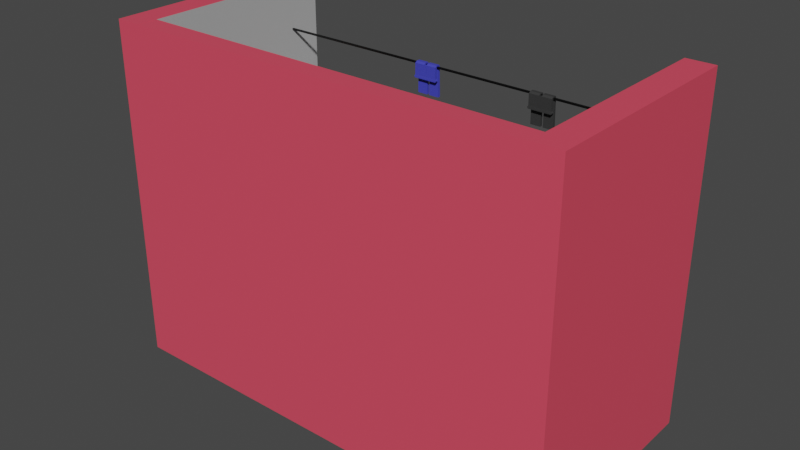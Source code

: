 # Source: housewithcloth.blend  (saved by Blender 3.6.13; exported with 4.5.12 LTS)
import bpy
from mathutils import Matrix  # noqa: F401  (used for matrix-valued properties, if any)

bpy.ops.wm.read_factory_settings(use_empty=True)
scene = bpy.context.scene
scene.name = 'Scene'

# ---- collections
col_collection = bpy.data.collections.new('Collection'); scene.collection.children.link(col_collection)

# ---- materials (node trees are filled in below, after node groups)
mat_material_003 = bpy.data.materials.new('Material.003')
mat_material_003.use_transparent_shadow = False
mat_material = bpy.data.materials.new('Material')
mat_material.alpha_threshold = 0.0
mat_material.use_transparent_shadow = False
mat_material.roughness = 0.5
mat_material.line_color = (0.0, 0.0, 0.0, 1.0)
mat_material_004 = bpy.data.materials.new('Material.004')
mat_material_004.use_transparent_shadow = False
mat_material_005 = bpy.data.materials.new('Material.005')
mat_material_005.use_transparent_shadow = False
mat_material_001 = bpy.data.materials.new('Material.001')
mat_material_001.use_transparent_shadow = False
mat_material_002 = bpy.data.materials.new('Material.002')
mat_material_002.use_transparent_shadow = False
mat_material_006 = bpy.data.materials.new('Material.006')
mat_material_006.use_transparent_shadow = False

# ---- node groups
ng_auto_smooth = bpy.data.node_groups.new('Auto Smooth', 'GeometryNodeTree')
_s = ng_auto_smooth.interface.new_socket(name='Geometry', in_out='OUTPUT', socket_type='NodeSocketGeometry')
_s = ng_auto_smooth.interface.new_socket(name='Geometry', in_out='INPUT', socket_type='NodeSocketGeometry')
_s = ng_auto_smooth.interface.new_socket(name='Angle', in_out='INPUT', socket_type='NodeSocketFloat')
_s.subtype = 'ANGLE'
_s.min_value = 0.0
_s.max_value = 3.142
ng_auto_smooth.is_modifier = True
_N = ng_auto_smooth.nodes; _L = ng_auto_smooth.links
n0 = _N.new('NodeGroupOutput'); n0.name = 'Group Output'; n0.location = (480, -100)
n1 = _N.new('NodeGroupInput'); n1.name = 'Group Input'; n1.location = (-420, -300)
n2 = _N.new('NodeGroupInput'); n2.name = 'Group Input.001'; n2.location = (-60, -100)
n3 = _N.new('GeometryNodeSetShadeSmooth'); n3.name = 'Set Shade Smooth'; n3.location = (120, -100)
n3.domain = 'EDGE'
n4 = _N.new('GeometryNodeSetShadeSmooth'); n4.name = 'Set Shade Smooth.001'; n4.location = (300, -100)
n5 = _N.new('GeometryNodeInputMeshEdgeAngle'); n5.name = 'Edge Angle'; n5.location = (-420, -220)
n6 = _N.new('GeometryNodeInputEdgeSmooth'); n6.name = 'Is Edge Smooth'; n6.location = (-60, -160)
n7 = _N.new('GeometryNodeInputShadeSmooth'); n7.name = 'Is Face Smooth'; n7.location = (-240, -340)
n8 = _N.new('FunctionNodeBooleanMath'); n8.name = 'Boolean Math'; n8.location = (-60, -220)
n9 = _N.new('FunctionNodeCompare'); n9.name = 'Compare'; n9.location = (-240, -180)
n9.operation = 'LESS_EQUAL'
_L.new(n5.outputs[0], n9.inputs[0])
_L.new(n4.outputs[0], n0.inputs[0])
_L.new(n1.outputs[1], n9.inputs[1])
_L.new(n9.outputs[0], n8.inputs[0])
_L.new(n7.outputs[0], n8.inputs[1])
_L.new(n2.outputs[0], n3.inputs[0])
_L.new(n6.outputs[0], n3.inputs[1])
_L.new(n3.outputs[0], n4.inputs[0])
_L.new(n8.outputs[0], n3.inputs[2])
n0.is_active_output = True

# ---- material node trees
mat_material_003.use_nodes = True; mat_material_003.node_tree.nodes.clear()
_N = mat_material_003.node_tree.nodes; _L = mat_material_003.node_tree.links
n0 = _N.new('ShaderNodeBsdfPrincipled'); n0.name = 'Principled BSDF'; n0.location = (10, 300)
n0.distribution = 'GGX'
n0.subsurface_method = 'RANDOM_WALK_SKIN'
n0.inputs[0].default_value = (0.8, 0.07138, 0.1175, 1.0)
n0.inputs[3].default_value = 1.45
n0.inputs[27].default_value = (0.0, 0.0, 0.0, 1.0)
n0.inputs[28].default_value = 1.0
n1 = _N.new('ShaderNodeOutputMaterial'); n1.name = 'Material Output'; n1.location = (300, 300)
_L.new(n0.outputs[0], n1.inputs[0])
n1.is_active_output = True
mat_material.use_nodes = True; mat_material.node_tree.nodes.clear()
_N = mat_material.node_tree.nodes; _L = mat_material.node_tree.links
n0 = _N.new('ShaderNodeOutputMaterial'); n0.name = 'Material Output'; n0.location = (300, 300)
n1 = _N.new('ShaderNodeBsdfPrincipled'); n1.name = 'Principled BSDF'; n1.location = (10, 300)
n1.distribution = 'GGX'
n1.subsurface_method = 'RANDOM_WALK_SKIN'
n1.inputs[0].default_value = (0.4385, 0.4385, 0.4385, 1.0)
n1.inputs[3].default_value = 1.45
n1.inputs[27].default_value = (0.0, 0.0, 0.0, 1.0)
n1.inputs[28].default_value = 1.0
_L.new(n1.outputs[0], n0.inputs[0])
n0.is_active_output = True
mat_material_004.use_nodes = True; mat_material_004.node_tree.nodes.clear()
_N = mat_material_004.node_tree.nodes; _L = mat_material_004.node_tree.links
n0 = _N.new('ShaderNodeBsdfPrincipled'); n0.name = 'Principled BSDF'; n0.location = (10, 300)
n0.distribution = 'GGX'
n0.subsurface_method = 'RANDOM_WALK_SKIN'
n0.inputs[0].default_value = (0.02698, 0.03537, 0.09463, 1.0)
n0.inputs[3].default_value = 1.45
n0.inputs[27].default_value = (0.0, 0.0, 0.0, 1.0)
n0.inputs[28].default_value = 1.0
n1 = _N.new('ShaderNodeOutputMaterial'); n1.name = 'Material Output'; n1.location = (300, 300)
_L.new(n0.outputs[0], n1.inputs[0])
n1.is_active_output = True
mat_material_005.use_nodes = True; mat_material_005.node_tree.nodes.clear()
_N = mat_material_005.node_tree.nodes; _L = mat_material_005.node_tree.links
n0 = _N.new('ShaderNodeBsdfPrincipled'); n0.name = 'Principled BSDF'; n0.location = (10, 300)
n0.distribution = 'GGX'
n0.subsurface_method = 'RANDOM_WALK_SKIN'
n0.inputs[0].default_value = (0.0, 0.0, 0.0, 1.0)
n0.inputs[3].default_value = 1.45
n0.inputs[27].default_value = (0.0, 0.0, 0.0, 1.0)
n0.inputs[28].default_value = 1.0
n1 = _N.new('ShaderNodeOutputMaterial'); n1.name = 'Material Output'; n1.location = (300, 300)
_L.new(n0.outputs[0], n1.inputs[0])
n1.is_active_output = True
mat_material_001.use_nodes = True; mat_material_001.node_tree.nodes.clear()
_N = mat_material_001.node_tree.nodes; _L = mat_material_001.node_tree.links
n0 = _N.new('ShaderNodeBsdfPrincipled'); n0.name = 'Principled BSDF'; n0.location = (10, 300)
n0.distribution = 'GGX'
n0.subsurface_method = 'RANDOM_WALK_SKIN'
n0.inputs[0].default_value = (0.05285, 0.05895, 0.5173, 1.0)
n0.inputs[3].default_value = 1.45
n0.inputs[27].default_value = (0.0, 0.0, 0.0, 1.0)
n0.inputs[28].default_value = 1.0
n1 = _N.new('ShaderNodeOutputMaterial'); n1.name = 'Material Output'; n1.location = (300, 300)
_L.new(n0.outputs[0], n1.inputs[0])
n1.is_active_output = True
mat_material_002.use_nodes = True; mat_material_002.node_tree.nodes.clear()
_N = mat_material_002.node_tree.nodes; _L = mat_material_002.node_tree.links
n0 = _N.new('ShaderNodeBsdfPrincipled'); n0.name = 'Principled BSDF'; n0.location = (10, 300)
n0.distribution = 'GGX'
n0.subsurface_method = 'RANDOM_WALK_SKIN'
n0.inputs[0].default_value = (0.03741, 0.03741, 0.03741, 1.0)
n0.inputs[3].default_value = 1.45
n0.inputs[27].default_value = (0.0, 0.0, 0.0, 1.0)
n0.inputs[28].default_value = 1.0
n1 = _N.new('ShaderNodeOutputMaterial'); n1.name = 'Material Output'; n1.location = (300, 300)
_L.new(n0.outputs[0], n1.inputs[0])
n1.is_active_output = True
mat_material_006.use_nodes = True; mat_material_006.node_tree.nodes.clear()
_N = mat_material_006.node_tree.nodes; _L = mat_material_006.node_tree.links
n0 = _N.new('ShaderNodeBsdfPrincipled'); n0.name = 'Principled BSDF'; n0.location = (10, 300)
n0.distribution = 'GGX'
n0.subsurface_method = 'RANDOM_WALK_SKIN'
n0.inputs[0].default_value = (0.8, 0.1166, 0.0, 1.0)
n0.inputs[3].default_value = 1.45
n0.inputs[27].default_value = (0.0, 0.0, 0.0, 1.0)
n0.inputs[28].default_value = 1.0
n1 = _N.new('ShaderNodeOutputMaterial'); n1.name = 'Material Output'; n1.location = (300, 300)
_L.new(n0.outputs[0], n1.inputs[0])
n1.is_active_output = True

# ---- world
world_world = bpy.data.worlds.new('World'); scene.world = world_world
world_world.use_nodes = True; world_world.node_tree.nodes.clear()
_N = world_world.node_tree.nodes; _L = world_world.node_tree.links
n0 = _N.new('ShaderNodeOutputWorld'); n0.name = 'World Output'; n0.location = (300, 300)
n1 = _N.new('ShaderNodeBackground'); n1.name = 'Background'; n1.location = (10, 300)
n1.inputs[0].default_value = (0.05088, 0.05088, 0.05088, 1.0)
_L.new(n1.outputs[0], n0.inputs[0])
n0.is_active_output = True
world_world.color = (0.05088, 0.05088, 0.05088)
world_world.use_sun_shadow = False
world_world.sun_shadow_jitter_overblur = 0.0

# ---- meshes
me_cube_001 = bpy.data.meshes.new('Cube.001')
me_cube_001.from_pydata([(-0.6316, -0.8709, 0.985), (-1.0, -1.0, -1.0), (-1.0, -1.0, 1.0), (-0.6316, -0.8709, 1.721), (-1.0, 1.0, -1.0), (-0.6316, -0.7842, 0.985), (-1.0, 1.0, 1.0), (-0.4794, -0.8709, 0.985), (1.0, -1.0, -1.0), (-0.4794, -0.8709, 1.721), (1.0, -1.0, 1.0), (1.0, 1.0, -1.0), (-0.4794, -0.7842, 0.985), (1.0, 1.0, 1.0), (0.8778, 1.0, -1.0), (0.8778, 1.0, 1.0), (0.8778, -1.0, -1.0), (0.8778, -1.0, 1.0), (0.8778, 1.0, 2.563), (1.0, 1.0, 2.563), (1.0, -1.0, 2.563), (0.8778, -1.0, 2.563), (-0.8819, 1.0, -1.0), (-0.8819, -1.0, 1.0), (-0.8819, 1.0, 1.0), (-0.8819, -1.0, -1.0), (-1.0, -1.0, 2.559), (-1.0, 1.0, 2.559), (-0.8819, -1.0, 2.559), (-0.8819, 1.0, 2.559), (-1.0, -0.8173, -1.0), (-1.0, -0.8173, 1.0), (1.0, -0.8173, -1.0), (1.0, -0.8173, 1.0), (0.8778, -0.8173, 1.0), (0.8778, -0.8173, -1.0), (1.0, -0.8173, 2.563), (0.8778, -0.8173, 2.563), (-0.8819, -0.8173, -1.0), (-0.8819, -0.8173, 1.0), (-1.0, -0.8173, 2.559), (-0.8819, -0.8173, 2.559), (0.8778, -0.8173, 2.558), (0.8778, -1.0, 2.558), (-0.8819, -1.0, 2.558), (-0.8819, -0.8173, 2.558), (-0.6316, -0.7842, 1.0), (-0.6316, -0.8173, 1.0), (-0.4794, -0.7842, 1.0), (-0.4794, -0.8173, 1.0), (-0.6316, -0.8173, 1.721), (-0.4794, -0.8173, 1.721)], [], [(30, 31, 6, 4), (14, 15, 13, 11), (32, 33, 10, 8), (25, 23, 2, 1), (35, 32, 8, 16), (2, 23, 28, 26), (13, 15, 18, 19), (38, 35, 16, 25), (8, 10, 17, 16), (22, 24, 15, 14), (36, 37, 21, 20), (34, 17, 21, 37), (33, 13, 19, 36), (17, 10, 20, 21), (4, 6, 24, 22), (30, 38, 25, 1), (23, 17, 43, 44), (16, 17, 23, 25), (41, 40, 26, 28), (39, 24, 29, 41), (24, 6, 27, 29), (31, 2, 26, 40), (6, 31, 40, 27), (23, 39, 41, 28), (29, 27, 40, 41), (49, 34, 15, 24, 39, 47, 46, 48), (4, 22, 38, 30), (10, 33, 36, 20), (15, 34, 37, 18), (19, 18, 37, 36), (22, 14, 35, 38), (14, 11, 32, 35), (11, 13, 33, 32), (1, 2, 31, 30), (42, 45, 44, 43), (17, 34, 42, 43), (39, 23, 44, 45), (47, 39, 45, 42, 34, 49, 51, 50), (50, 3, 0, 5, 46, 47), (46, 5, 12, 48), (48, 12, 7, 9, 51, 49), (7, 0, 3, 9), (5, 0, 7, 12), (9, 3, 50, 51)])
me_cube_001.polygons.foreach_set('material_index', [0, 0, 0, 0, 0, 0, 0, 0, 0, 0, 0, 0, 0, 0, 0, 0, 0, 0, 0, 1, 0, 0, 0, 0, 0, 1, 0, 0, 1, 0, 0, 0, 0, 0, 0, 0, 0, 1, 0, 0, 0, 0, 0, 0])
_uv = me_cube_001.uv_layers.new(name='UVMap')
_uv.uv.foreach_set('vector', [0.375, 0.02284, 0.625, 0.02284, 0.625, 0.25, 0.375, 0.25, 0.375, 0.4847, 0.625, 0.4847, 0.625, 0.5, 0.375, 0.5, 0.375, 0.7272, 0.625, 0.7272, 0.625, 0.75, 0.375, 0.75, 0.375, 0.9852, 0.625, 0.9852, 0.625, 1.0, 0.375, 1.0, 0.3597, 0.7272, 0.375, 0.7272, 0.375, 0.75, 0.3597, 0.75, 0.625, 1.0, 0.625, 0.9852, 0.625, 0.9852, 0.625, 1.0, 0.625, 0.5, 0.625, 0.4847, 0.625, 0.4847, 0.625, 0.5, 0.1398, 0.7272, 0.3597, 0.7272, 0.3597, 0.75, 0.1398, 0.75, 0.375, 0.75, 0.625, 0.75, 0.625, 0.7653, 0.375, 0.7653, 0.375, 0.2648, 0.625, 0.2648, 0.625, 0.4847, 0.375, 0.4847, 0.625, 0.7272, 0.6403, 0.7272, 0.6403, 0.75, 0.625, 0.75, 0.6403, 0.7272, 0.6403, 0.75, 0.6403, 0.75, 0.6403, 0.7272, 0.625, 0.7272, 0.625, 0.5, 0.625, 0.5, 0.625, 0.7272, 0.625, 0.7653, 0.625, 0.75, 0.625, 0.75, 0.625, 0.7653, 0.375, 0.25, 0.625, 0.25, 0.625, 0.2648, 0.375, 0.2648, 0.125, 0.7272, 0.1398, 0.7272, 0.1398, 0.75, 0.125, 0.75, 0.625, 0.9852, 0.625, 0.7653, 0.8198, 0.7653, 0.8198, 0.9852, 0.375, 0.7653, 0.625, 0.7653, 0.625, 0.9852, 0.375, 0.9852, 0.8602, 0.7272, 0.875, 0.7272, 0.875, 0.75, 0.8602, 0.75, 0.8602, 0.7272, 0.8602, 0.5, 0.8602, 0.5, 0.8602, 0.7272, 0.625, 0.2648, 0.625, 0.25, 0.625, 0.25, 0.625, 0.2648, 0.625, 0.02284, 0.625, 0.0, 0.625, 0.0, 0.625, 0.02284, 0.625, 0.25, 0.625, 0.02284, 0.625, 0.02284, 0.625, 0.25, 0.8602, 0.75, 0.8602, 0.7272, 0.8602, 0.7272, 0.8602, 0.75, 0.8602, 0.5, 0.875, 0.5, 0.875, 0.7272, 0.8602, 0.7272, 0.8099, 0.7272, 0.6403, 0.7272, 0.6403, 0.5, 0.8602, 0.5, 0.8602, 0.7272, 0.829, 0.7272, 0.829, 0.723, 0.8099, 0.723, 0.125, 0.5, 0.1398, 0.5, 0.1398, 0.7272, 0.125, 0.7272, 0.625, 0.75, 0.625, 0.7272, 0.625, 0.7272, 0.625, 0.75, 0.6403, 0.5, 0.6403, 0.7272, 0.6403, 0.7272, 0.6403, 0.5, 0.625, 0.5, 0.6403, 0.5, 0.6403, 0.7272, 0.625, 0.7272, 0.1398, 0.5, 0.3597, 0.5, 0.3597, 0.7272, 0.1398, 0.7272, 0.3597, 0.5, 0.375, 0.5, 0.375, 0.7272, 0.3597, 0.7272, 0.375, 0.5, 0.625, 0.5, 0.625, 0.7272, 0.375, 0.7272, 0.375, 0.0, 0.625, 0.0, 0.625, 0.02284, 0.375, 0.02284, 0.6403, 0.7272, 0.8602, 0.7272, 0.8602, 0.75, 0.6403, 0.75, 0.6403, 0.75, 0.6403, 0.7272, 0.6403, 0.7272, 0.6403, 0.75, 0.8602, 0.7272, 0.8602, 0.75, 0.8602, 0.75, 0.8602, 0.7272, 0.829, 0.7272, 0.8602, 0.7272, 0.8602, 0.7272, 0.6403, 0.7272, 0.6403, 0.7272, 0.8099, 0.7272, 0.8099, 0.7272, 0.829, 0.7272, 0.625, 0.1546, 0.625, 0.0, 0.375, 0.0, 0.375, 0.25, 0.3801, 0.25, 0.3801, 0.1546, 0.3801, 0.25, 0.375, 0.25, 0.375, 0.5, 0.3801, 0.5, 0.3801, 0.5, 0.375, 0.5, 0.375, 0.75, 0.625, 0.75, 0.625, 0.5954, 0.3801, 0.5954, 0.375, 0.75, 0.375, 1.0, 0.625, 1.0, 0.625, 0.75, 0.125, 0.5, 0.125, 0.75, 0.375, 0.75, 0.375, 0.5, 0.625, 0.75, 0.875, 0.75, 0.875, 0.5954, 0.625, 0.5954])
me_cube_001.materials.append(mat_material_003)
me_cube_001.materials.append(mat_material)
me_cube_001.materials.append(mat_material_003)
me_cube_001.update()
me_cube_009 = bpy.data.meshes.new('Cube.009')
me_cube_009.from_pydata([(-1.0, -1.0, -1.0), (-1.0, -1.0, 1.0), (-1.0, 1.0, -1.0), (-1.0, 1.0, 1.0), (1.0, -1.0, -1.0), (1.0, -1.0, 1.0), (1.0, 1.0, -1.0), (1.0, 1.0, 1.0), (-62.49, -1.0, -1.0), (-62.49, -1.0, 1.0), (-62.49, 1.0, -1.0), (-62.49, 1.0, 1.0), (-60.49, -1.0, -1.0), (-60.49, -1.0, 1.0), (-60.49, 1.0, -1.0), (-60.49, 1.0, 1.0), (-50.19, -1.0, -1.0), (-50.19, -1.0, 1.0), (-50.19, 1.0, -1.0), (-50.19, 1.0, 1.0), (-48.19, -1.0, -1.0), (-48.19, -1.0, 1.0), (-48.19, 1.0, -1.0), (-48.19, 1.0, 1.0), (-37.89, -1.0, -1.0), (-37.89, -1.0, 1.0), (-37.89, 1.0, -1.0), (-37.89, 1.0, 1.0), (-35.89, -1.0, -1.0), (-35.89, -1.0, 1.0), (-35.89, 1.0, -1.0), (-35.89, 1.0, 1.0), (-25.6, -1.0, -1.0), (-25.6, -1.0, 1.0), (-25.6, 1.0, -1.0), (-25.6, 1.0, 1.0), (-23.6, -1.0, -1.0), (-23.6, -1.0, 1.0), (-23.6, 1.0, -1.0), (-23.6, 1.0, 1.0), (-13.3, -1.0, -1.0), (-13.3, -1.0, 1.0), (-13.3, 1.0, -1.0), (-13.3, 1.0, 1.0), (-11.3, -1.0, -1.0), (-11.3, -1.0, 1.0), (-11.3, 1.0, -1.0), (-11.3, 1.0, 1.0), (11.3, -1.0, -1.0), (11.3, -1.0, 1.0), (11.3, 1.0, -1.0), (11.3, 1.0, 1.0), (13.3, -1.0, -1.0), (13.3, -1.0, 1.0), (13.3, 1.0, -1.0), (13.3, 1.0, 1.0), (23.6, -1.0, -1.0), (23.6, -1.0, 1.0), (23.6, 1.0, -1.0), (23.6, 1.0, 1.0), (25.6, -1.0, -1.0), (25.6, -1.0, 1.0), (25.6, 1.0, -1.0), (25.6, 1.0, 1.0), (35.89, -1.0, -1.0), (35.89, -1.0, 1.0), (35.89, 1.0, -1.0), (35.89, 1.0, 1.0), (37.89, -1.0, -1.0), (37.89, -1.0, 1.0), (37.89, 1.0, -1.0), (37.89, 1.0, 1.0), (48.19, -1.0, -1.0), (48.19, -1.0, 1.0), (48.19, 1.0, -1.0), (48.19, 1.0, 1.0), (50.19, -1.0, -1.0), (50.19, -1.0, 1.0), (50.19, 1.0, -1.0), (50.19, 1.0, 1.0), (60.49, -1.0, -1.0), (60.49, -1.0, 1.0), (60.49, 1.0, -1.0), (60.49, 1.0, 1.0), (62.49, -1.0, -1.0), (62.49, -1.0, 1.0), (62.49, 1.0, -1.0), (62.49, 1.0, 1.0), (72.79, -1.0, -1.0), (72.79, -1.0, 1.0), (72.79, 1.0, -1.0), (72.79, 1.0, 1.0), (74.79, -1.0, -1.0), (74.79, -1.0, 1.0), (74.79, 1.0, -1.0), (74.79, 1.0, 1.0), (-69.89, -1.084, 1.189), (90.61, -1.084, 1.189), (-69.89, 1.084, 1.189), (90.61, 1.084, 1.189), (-69.89, -1.084, 0.9732), (90.61, -1.084, 0.9732), (-69.89, 1.084, 0.9732), (90.61, 1.084, 0.9732)], [], [(0, 1, 3, 2), (2, 3, 7, 6), (6, 7, 5, 4), (4, 5, 1, 0), (2, 6, 4, 0), (7, 3, 1, 5), (8, 9, 11, 10), (10, 11, 15, 14), (14, 15, 13, 12), (12, 13, 9, 8), (10, 14, 12, 8), (15, 11, 9, 13), (16, 17, 19, 18), (18, 19, 23, 22), (22, 23, 21, 20), (20, 21, 17, 16), (18, 22, 20, 16), (23, 19, 17, 21), (24, 25, 27, 26), (26, 27, 31, 30), (30, 31, 29, 28), (28, 29, 25, 24), (26, 30, 28, 24), (31, 27, 25, 29), (32, 33, 35, 34), (34, 35, 39, 38), (38, 39, 37, 36), (36, 37, 33, 32), (34, 38, 36, 32), (39, 35, 33, 37), (40, 41, 43, 42), (42, 43, 47, 46), (46, 47, 45, 44), (44, 45, 41, 40), (42, 46, 44, 40), (47, 43, 41, 45), (48, 49, 51, 50), (50, 51, 55, 54), (54, 55, 53, 52), (52, 53, 49, 48), (50, 54, 52, 48), (55, 51, 49, 53), (56, 57, 59, 58), (58, 59, 63, 62), (62, 63, 61, 60), (60, 61, 57, 56), (58, 62, 60, 56), (63, 59, 57, 61), (64, 65, 67, 66), (66, 67, 71, 70), (70, 71, 69, 68), (68, 69, 65, 64), (66, 70, 68, 64), (71, 67, 65, 69), (72, 73, 75, 74), (74, 75, 79, 78), (78, 79, 77, 76), (76, 77, 73, 72), (74, 78, 76, 72), (79, 75, 73, 77), (80, 81, 83, 82), (82, 83, 87, 86), (86, 87, 85, 84), (84, 85, 81, 80), (82, 86, 84, 80), (87, 83, 81, 85), (88, 89, 91, 90), (90, 91, 95, 94), (94, 95, 93, 92), (92, 93, 89, 88), (90, 94, 92, 88), (95, 91, 89, 93), (96, 97, 99, 98), (98, 99, 103, 102), (102, 103, 101, 100), (100, 101, 97, 96), (98, 102, 100, 96), (103, 99, 97, 101)])
_uv = me_cube_009.uv_layers.new(name='UVMap')
_uv.uv.foreach_set('vector', [0.375, 0.0, 0.625, 0.0, 0.625, 0.25, 0.375, 0.25, 0.375, 0.25, 0.625, 0.25, 0.625, 0.5, 0.375, 0.5, 0.375, 0.5, 0.625, 0.5, 0.625, 0.75, 0.375, 0.75, 0.375, 0.75, 0.625, 0.75, 0.625, 1.0, 0.375, 1.0, 0.125, 0.5, 0.375, 0.5, 0.375, 0.75, 0.125, 0.75, 0.625, 0.5, 0.875, 0.5, 0.875, 0.75, 0.625, 0.75, 0.375, 0.0, 0.625, 0.0, 0.625, 0.25, 0.375, 0.25, 0.375, 0.25, 0.625, 0.25, 0.625, 0.5, 0.375, 0.5, 0.375, 0.5, 0.625, 0.5, 0.625, 0.75, 0.375, 0.75, 0.375, 0.75, 0.625, 0.75, 0.625, 1.0, 0.375, 1.0, 0.125, 0.5, 0.375, 0.5, 0.375, 0.75, 0.125, 0.75, 0.625, 0.5, 0.875, 0.5, 0.875, 0.75, 0.625, 0.75, 0.375, 0.0, 0.625, 0.0, 0.625, 0.25, 0.375, 0.25, 0.375, 0.25, 0.625, 0.25, 0.625, 0.5, 0.375, 0.5, 0.375, 0.5, 0.625, 0.5, 0.625, 0.75, 0.375, 0.75, 0.375, 0.75, 0.625, 0.75, 0.625, 1.0, 0.375, 1.0, 0.125, 0.5, 0.375, 0.5, 0.375, 0.75, 0.125, 0.75, 0.625, 0.5, 0.875, 0.5, 0.875, 0.75, 0.625, 0.75, 0.375, 0.0, 0.625, 0.0, 0.625, 0.25, 0.375, 0.25, 0.375, 0.25, 0.625, 0.25, 0.625, 0.5, 0.375, 0.5, 0.375, 0.5, 0.625, 0.5, 0.625, 0.75, 0.375, 0.75, 0.375, 0.75, 0.625, 0.75, 0.625, 1.0, 0.375, 1.0, 0.125, 0.5, 0.375, 0.5, 0.375, 0.75, 0.125, 0.75, 0.625, 0.5, 0.875, 0.5, 0.875, 0.75, 0.625, 0.75, 0.375, 0.0, 0.625, 0.0, 0.625, 0.25, 0.375, 0.25, 0.375, 0.25, 0.625, 0.25, 0.625, 0.5, 0.375, 0.5, 0.375, 0.5, 0.625, 0.5, 0.625, 0.75, 0.375, 0.75, 0.375, 0.75, 0.625, 0.75, 0.625, 1.0, 0.375, 1.0, 0.125, 0.5, 0.375, 0.5, 0.375, 0.75, 0.125, 0.75, 0.625, 0.5, 0.875, 0.5, 0.875, 0.75, 0.625, 0.75, 0.375, 0.0, 0.625, 0.0, 0.625, 0.25, 0.375, 0.25, 0.375, 0.25, 0.625, 0.25, 0.625, 0.5, 0.375, 0.5, 0.375, 0.5, 0.625, 0.5, 0.625, 0.75, 0.375, 0.75, 0.375, 0.75, 0.625, 0.75, 0.625, 1.0, 0.375, 1.0, 0.125, 0.5, 0.375, 0.5, 0.375, 0.75, 0.125, 0.75, 0.625, 0.5, 0.875, 0.5, 0.875, 0.75, 0.625, 0.75, 0.375, 0.0, 0.625, 0.0, 0.625, 0.25, 0.375, 0.25, 0.375, 0.25, 0.625, 0.25, 0.625, 0.5, 0.375, 0.5, 0.375, 0.5, 0.625, 0.5, 0.625, 0.75, 0.375, 0.75, 0.375, 0.75, 0.625, 0.75, 0.625, 1.0, 0.375, 1.0, 0.125, 0.5, 0.375, 0.5, 0.375, 0.75, 0.125, 0.75, 0.625, 0.5, 0.875, 0.5, 0.875, 0.75, 0.625, 0.75, 0.375, 0.0, 0.625, 0.0, 0.625, 0.25, 0.375, 0.25, 0.375, 0.25, 0.625, 0.25, 0.625, 0.5, 0.375, 0.5, 0.375, 0.5, 0.625, 0.5, 0.625, 0.75, 0.375, 0.75, 0.375, 0.75, 0.625, 0.75, 0.625, 1.0, 0.375, 1.0, 0.125, 0.5, 0.375, 0.5, 0.375, 0.75, 0.125, 0.75, 0.625, 0.5, 0.875, 0.5, 0.875, 0.75, 0.625, 0.75, 0.375, 0.0, 0.625, 0.0, 0.625, 0.25, 0.375, 0.25, 0.375, 0.25, 0.625, 0.25, 0.625, 0.5, 0.375, 0.5, 0.375, 0.5, 0.625, 0.5, 0.625, 0.75, 0.375, 0.75, 0.375, 0.75, 0.625, 0.75, 0.625, 1.0, 0.375, 1.0, 0.125, 0.5, 0.375, 0.5, 0.375, 0.75, 0.125, 0.75, 0.625, 0.5, 0.875, 0.5, 0.875, 0.75, 0.625, 0.75, 0.375, 0.0, 0.625, 0.0, 0.625, 0.25, 0.375, 0.25, 0.375, 0.25, 0.625, 0.25, 0.625, 0.5, 0.375, 0.5, 0.375, 0.5, 0.625, 0.5, 0.625, 0.75, 0.375, 0.75, 0.375, 0.75, 0.625, 0.75, 0.625, 1.0, 0.375, 1.0, 0.125, 0.5, 0.375, 0.5, 0.375, 0.75, 0.125, 0.75, 0.625, 0.5, 0.875, 0.5, 0.875, 0.75, 0.625, 0.75, 0.375, 0.0, 0.625, 0.0, 0.625, 0.25, 0.375, 0.25, 0.375, 0.25, 0.625, 0.25, 0.625, 0.5, 0.375, 0.5, 0.375, 0.5, 0.625, 0.5, 0.625, 0.75, 0.375, 0.75, 0.375, 0.75, 0.625, 0.75, 0.625, 1.0, 0.375, 1.0, 0.125, 0.5, 0.375, 0.5, 0.375, 0.75, 0.125, 0.75, 0.625, 0.5, 0.875, 0.5, 0.875, 0.75, 0.625, 0.75, 0.375, 0.0, 0.625, 0.0, 0.625, 0.25, 0.375, 0.25, 0.375, 0.25, 0.625, 0.25, 0.625, 0.5, 0.375, 0.5, 0.375, 0.5, 0.625, 0.5, 0.625, 0.75, 0.375, 0.75, 0.375, 0.75, 0.625, 0.75, 0.625, 1.0, 0.375, 1.0, 0.125, 0.5, 0.375, 0.5, 0.375, 0.75, 0.125, 0.75, 0.625, 0.5, 0.875, 0.5, 0.875, 0.75, 0.625, 0.75, 0.375, 0.0, 0.625, 0.0, 0.625, 0.25, 0.375, 0.25, 0.375, 0.25, 0.625, 0.25, 0.625, 0.5, 0.375, 0.5, 0.375, 0.5, 0.625, 0.5, 0.625, 0.75, 0.375, 0.75, 0.375, 0.75, 0.625, 0.75, 0.625, 1.0, 0.375, 1.0, 0.125, 0.5, 0.375, 0.5, 0.375, 0.75, 0.125, 0.75, 0.625, 0.5, 0.875, 0.5, 0.875, 0.75, 0.625, 0.75])
me_cube_009.materials.append(mat_material_004)
me_cube_009.update()
me_cube_019 = bpy.data.meshes.new('Cube.019')
me_cube_019.from_pydata([(-1.0, -1.0, -1.0), (-1.0, -1.0, 1.0), (-1.0, 1.0, -1.0), (-1.0, 1.0, 1.0), (1.0, -1.0, -1.0), (1.0, -1.0, 1.0), (1.0, 1.0, -1.0), (1.0, 1.0, 1.0)], [], [(0, 1, 3, 2), (2, 3, 7, 6), (6, 7, 5, 4), (4, 5, 1, 0), (2, 6, 4, 0), (7, 3, 1, 5)])
_uv = me_cube_019.uv_layers.new(name='UVMap')
_uv.uv.foreach_set('vector', [0.375, 0.0, 0.625, 0.0, 0.625, 0.25, 0.375, 0.25, 0.375, 0.25, 0.625, 0.25, 0.625, 0.5, 0.375, 0.5, 0.375, 0.5, 0.625, 0.5, 0.625, 0.75, 0.375, 0.75, 0.375, 0.75, 0.625, 0.75, 0.625, 1.0, 0.375, 1.0, 0.125, 0.5, 0.375, 0.5, 0.375, 0.75, 0.125, 0.75, 0.625, 0.5, 0.875, 0.5, 0.875, 0.75, 0.625, 0.75])
me_cube_019.materials.append(mat_material_005)
me_cube_019.update()
me_cube_022 = bpy.data.meshes.new('Cube.022')
me_cube_022.from_pydata([(-1.0, -1.0, -1.0), (-1.0, -1.0, 1.0), (-1.0, 1.0, -1.0), (-1.0, -0.2804, 1.0), (1.0, -1.0, -1.0), (1.0, -1.0, 1.0), (1.0, 1.0, -1.0), (1.0, -0.2804, 1.0), (-1.0, -1.0, 0.9264), (-1.0, 0.2011, 0.9264), (1.0, 0.2011, 0.9264), (1.0, -1.0, 0.9264), (-1.0, -2.327, 0.9305), (-1.0, -2.697, 0.9959), (1.0, -2.697, 0.9959), (1.0, -2.327, 0.9305), (-1.0, -2.894, 0.9115), (-1.0, -3.612, 0.9452), (1.0, -3.612, 0.9452), (1.0, -2.894, 0.9115), (-1.016, -2.703, 0.8986), (-1.016, -4.249, 0.9096), (0.9837, -4.249, 0.9096), (0.9837, -2.703, 0.8986), (-1.016, -2.703, 0.1705), (-1.016, -4.249, 0.1816), (0.9837, -4.249, 0.1816), (0.9837, -2.703, 0.1705), (1.48, -4.249, 0.9096), (1.48, -2.703, 0.8986), (1.48, -4.249, 0.1816), (1.48, -2.703, 0.1705), (1.491, -1.0, -1.0), (1.491, -1.0, 1.0), (1.491, 1.0, -1.0), (1.491, -0.2804, 1.0), (3.491, -1.0, -1.0), (3.491, -1.0, 1.0), (3.491, 1.0, -1.0), (3.491, -0.2804, 1.0), (1.491, -1.0, 0.9264), (1.491, 0.2011, 0.9264), (3.491, 0.2011, 0.9264), (3.491, -1.0, 0.9264), (1.491, -2.327, 0.9305), (1.491, -2.697, 0.9959), (3.491, -2.697, 0.9959), (3.491, -2.327, 0.9305), (1.491, -2.894, 0.9115), (1.491, -3.612, 0.9452), (3.491, -3.612, 0.9452), (3.491, -2.894, 0.9115), (1.475, -2.703, 0.8986), (1.475, -4.249, 0.9096), (3.475, -4.249, 0.9096), (3.475, -2.703, 0.8986), (1.475, -2.703, 0.1705), (1.475, -4.249, 0.1816), (3.475, -4.249, 0.1816), (3.475, -2.703, 0.1705), (-1.245, -2.626, 0.0833), (-1.245, -4.326, 0.09544), (0.9542, -4.326, 0.09544), (0.9542, -2.626, 0.0833), (1.5, -4.326, 0.09544), (1.5, -2.626, 0.0833), (1.494, -2.626, 0.0833), (1.494, -4.326, 0.09544), (3.693, -4.326, 0.09544), (3.693, -2.626, 0.0833), (-1.05, -2.774, -0.01237), (-1.05, -4.343, -0.001174), (0.9793, -4.343, -0.001174), (0.9793, -2.774, -0.01237), (1.483, -4.343, -0.001174), (1.483, -2.774, -0.01237), (1.478, -2.774, -0.01237), (1.478, -4.343, -0.001174), (3.507, -4.343, -0.001174), (3.507, -2.774, -0.01237)], [], [(8, 1, 3, 9), (9, 3, 7, 10), (10, 7, 5, 11), (11, 5, 14, 15), (2, 6, 4, 0), (7, 3, 1, 5), (4, 11, 8, 0), (6, 10, 11, 4), (2, 9, 10, 6), (0, 8, 9, 2), (14, 13, 17, 18), (5, 1, 13, 14), (8, 11, 15, 12), (1, 8, 12, 13), (19, 18, 22, 23), (15, 14, 18, 19), (13, 12, 16, 17), (12, 15, 19, 16), (22, 26, 30, 28), (17, 16, 20, 21), (16, 19, 23, 20), (18, 17, 21, 22), (56, 59, 69, 66), (21, 20, 24, 25), (20, 23, 27, 24), (22, 21, 25, 26), (29, 28, 30, 31), (26, 25, 61, 62), (23, 22, 28, 29), (27, 23, 29, 31), (40, 33, 35, 41), (41, 35, 39, 42), (42, 39, 37, 43), (43, 37, 46, 47), (34, 38, 36, 32), (39, 35, 33, 37), (36, 43, 40, 32), (38, 42, 43, 36), (34, 41, 42, 38), (32, 40, 41, 34), (46, 45, 49, 50), (37, 33, 45, 46), (40, 43, 47, 44), (33, 40, 44, 45), (51, 50, 54, 55), (47, 46, 50, 51), (45, 44, 48, 49), (44, 47, 51, 48), (55, 54, 58, 59), (49, 48, 52, 53), (48, 51, 55, 52), (50, 49, 53, 54), (59, 58, 68, 69), (53, 52, 56, 57), (52, 55, 59, 56), (54, 53, 57, 58), (68, 67, 77, 78), (62, 61, 71, 72), (65, 64, 74, 75), (30, 26, 62, 64), (57, 56, 66, 67), (31, 30, 64, 65), (24, 27, 63, 60), (58, 57, 67, 68), (25, 24, 60, 61), (27, 31, 65, 63), (73, 72, 71, 70), (72, 73, 75, 74), (79, 78, 77, 76), (64, 62, 72, 74), (69, 68, 78, 79), (63, 65, 75, 73), (60, 63, 73, 70), (66, 69, 79, 76), (61, 60, 70, 71), (67, 66, 76, 77)])
_uv = me_cube_022.uv_layers.new(name='UVMap')
_uv.uv.foreach_set('vector', [0.6158, 0.0, 0.625, 0.0, 0.625, 0.25, 0.6158, 0.25, 0.6158, 0.25, 0.625, 0.25, 0.625, 0.5, 0.6158, 0.5, 0.6158, 0.5, 0.625, 0.5, 0.625, 0.75, 0.6158, 0.75, 0.6158, 0.75, 0.625, 0.75, 0.625, 0.75, 0.6158, 0.75, 0.125, 0.5, 0.375, 0.5, 0.375, 0.75, 0.125, 0.75, 0.625, 0.5, 0.875, 0.5, 0.875, 0.75, 0.625, 0.75, 0.375, 0.75, 0.6158, 0.75, 0.6158, 1.0, 0.375, 1.0, 0.375, 0.5, 0.6158, 0.5, 0.6158, 0.75, 0.375, 0.75, 0.375, 0.25, 0.6158, 0.25, 0.6158, 0.5, 0.375, 0.5, 0.375, 0.0, 0.6158, 0.0, 0.6158, 0.25, 0.375, 0.25, 0.625, 0.75, 0.875, 0.75, 0.875, 0.75, 0.625, 0.75, 0.625, 0.75, 0.875, 0.75, 0.875, 0.75, 0.625, 0.75, 0.6158, 1.0, 0.6158, 0.75, 0.6158, 0.75, 0.6158, 1.0, 0.625, 0.0, 0.6158, 0.0, 0.6158, 0.0, 0.625, 0.0, 0.6158, 0.75, 0.625, 0.75, 0.625, 0.75, 0.6158, 0.75, 0.6158, 0.75, 0.625, 0.75, 0.625, 0.75, 0.6158, 0.75, 0.625, 0.0, 0.6158, 0.0, 0.6158, 0.0, 0.625, 0.0, 0.6158, 1.0, 0.6158, 0.75, 0.6158, 0.75, 0.6158, 1.0, 0.625, 0.75, 0.625, 0.75, 0.625, 0.75, 0.625, 0.75, 0.625, 0.0, 0.6158, 0.0, 0.6158, 0.0, 0.625, 0.0, 0.6158, 1.0, 0.6158, 0.75, 0.6158, 0.75, 0.6158, 1.0, 0.625, 0.75, 0.875, 0.75, 0.875, 0.75, 0.625, 0.75, 0.6158, 1.0, 0.6158, 0.75, 0.6158, 0.75, 0.6158, 1.0, 0.625, 0.0, 0.6158, 0.0, 0.6158, 0.0, 0.625, 0.0, 0.6158, 1.0, 0.6158, 0.75, 0.6158, 0.75, 0.6158, 1.0, 0.625, 0.75, 0.875, 0.75, 0.875, 0.75, 0.625, 0.75, 0.6158, 0.75, 0.625, 0.75, 0.625, 0.75, 0.6158, 0.75, 0.625, 0.75, 0.875, 0.75, 0.875, 0.75, 0.625, 0.75, 0.6158, 0.75, 0.625, 0.75, 0.625, 0.75, 0.6158, 0.75, 0.6158, 0.75, 0.6158, 0.75, 0.6158, 0.75, 0.6158, 0.75, 0.6158, 0.0, 0.625, 0.0, 0.625, 0.25, 0.6158, 0.25, 0.6158, 0.25, 0.625, 0.25, 0.625, 0.5, 0.6158, 0.5, 0.6158, 0.5, 0.625, 0.5, 0.625, 0.75, 0.6158, 0.75, 0.6158, 0.75, 0.625, 0.75, 0.625, 0.75, 0.6158, 0.75, 0.125, 0.5, 0.375, 0.5, 0.375, 0.75, 0.125, 0.75, 0.625, 0.5, 0.875, 0.5, 0.875, 0.75, 0.625, 0.75, 0.375, 0.75, 0.6158, 0.75, 0.6158, 1.0, 0.375, 1.0, 0.375, 0.5, 0.6158, 0.5, 0.6158, 0.75, 0.375, 0.75, 0.375, 0.25, 0.6158, 0.25, 0.6158, 0.5, 0.375, 0.5, 0.375, 0.0, 0.6158, 0.0, 0.6158, 0.25, 0.375, 0.25, 0.625, 0.75, 0.875, 0.75, 0.875, 0.75, 0.625, 0.75, 0.625, 0.75, 0.875, 0.75, 0.875, 0.75, 0.625, 0.75, 0.6158, 1.0, 0.6158, 0.75, 0.6158, 0.75, 0.6158, 1.0, 0.625, 0.0, 0.6158, 0.0, 0.6158, 0.0, 0.625, 0.0, 0.6158, 0.75, 0.625, 0.75, 0.625, 0.75, 0.6158, 0.75, 0.6158, 0.75, 0.625, 0.75, 0.625, 0.75, 0.6158, 0.75, 0.625, 0.0, 0.6158, 0.0, 0.6158, 0.0, 0.625, 0.0, 0.6158, 1.0, 0.6158, 0.75, 0.6158, 0.75, 0.6158, 1.0, 0.6158, 0.75, 0.625, 0.75, 0.625, 0.75, 0.6158, 0.75, 0.625, 0.0, 0.6158, 0.0, 0.6158, 0.0, 0.625, 0.0, 0.6158, 1.0, 0.6158, 0.75, 0.6158, 0.75, 0.6158, 1.0, 0.625, 0.75, 0.875, 0.75, 0.875, 0.75, 0.625, 0.75, 0.6158, 0.75, 0.625, 0.75, 0.625, 0.75, 0.6158, 0.75, 0.625, 0.0, 0.6158, 0.0, 0.6158, 0.0, 0.625, 0.0, 0.6158, 1.0, 0.6158, 0.75, 0.6158, 0.75, 0.6158, 1.0, 0.625, 0.75, 0.875, 0.75, 0.875, 0.75, 0.625, 0.75, 0.625, 0.75, 0.875, 0.75, 0.875, 0.75, 0.625, 0.75, 0.625, 0.75, 0.875, 0.75, 0.875, 0.75, 0.625, 0.75, 0.6158, 0.75, 0.625, 0.75, 0.625, 0.75, 0.6158, 0.75, 0.625, 0.75, 0.625, 0.75, 0.625, 0.75, 0.625, 0.75, 0.625, 0.0, 0.6158, 0.0, 0.6158, 0.0, 0.625, 0.0, 0.6158, 0.75, 0.625, 0.75, 0.625, 0.75, 0.6158, 0.75, 0.6158, 1.0, 0.6158, 0.75, 0.6158, 0.75, 0.6158, 1.0, 0.625, 0.75, 0.875, 0.75, 0.875, 0.75, 0.625, 0.75, 0.625, 0.0, 0.6158, 0.0, 0.6158, 0.0, 0.625, 0.0, 0.6158, 0.75, 0.6158, 0.75, 0.6158, 0.75, 0.6158, 0.75, 0.6158, 0.75, 0.625, 0.75, 0.625, 1.0, 0.6158, 1.0, 0.625, 0.75, 0.6158, 0.75, 0.6158, 0.75, 0.625, 0.75, 0.6158, 0.75, 0.625, 0.75, 0.625, 1.0, 0.6158, 1.0, 0.625, 0.75, 0.625, 0.75, 0.625, 0.75, 0.625, 0.75, 0.6158, 0.75, 0.625, 0.75, 0.625, 0.75, 0.6158, 0.75, 0.6158, 0.75, 0.6158, 0.75, 0.6158, 0.75, 0.6158, 0.75, 0.6158, 1.0, 0.6158, 0.75, 0.6158, 0.75, 0.6158, 1.0, 0.6158, 1.0, 0.6158, 0.75, 0.6158, 0.75, 0.6158, 1.0, 0.625, 0.0, 0.6158, 0.0, 0.6158, 0.0, 0.625, 0.0, 0.625, 0.0, 0.6158, 0.0, 0.6158, 0.0, 0.625, 0.0])
me_cube_022.materials.append(mat_material_001)
me_cube_022.update()
me_cube_023 = bpy.data.meshes.new('Cube.023')
me_cube_023.from_pydata([(-1.0, -1.0, -1.0), (-1.0, -1.0, 1.0), (-1.0, 1.0, -1.0), (-1.0, -0.2804, 1.0), (1.0, -1.0, -1.0), (1.0, -1.0, 1.0), (1.0, 1.0, -1.0), (1.0, -0.2804, 1.0), (-1.0, -1.0, 0.9264), (-1.0, 0.2011, 0.9264), (1.0, 0.2011, 0.9264), (1.0, -1.0, 0.9264), (-1.0, -2.327, 0.9305), (-1.0, -2.697, 0.9959), (1.0, -2.697, 0.9959), (1.0, -2.327, 0.9305), (-1.0, -2.894, 0.9115), (-1.0, -3.612, 0.9452), (1.0, -3.612, 0.9452), (1.0, -2.894, 0.9115), (-1.016, -2.703, 0.8986), (-1.016, -4.249, 0.9096), (0.9837, -4.249, 0.9096), (0.9837, -2.703, 0.8986), (-1.016, -2.703, 0.1705), (-1.016, -4.249, 0.1816), (0.9837, -4.249, 0.1816), (0.9837, -2.703, 0.1705), (1.48, -4.249, 0.9096), (1.48, -2.703, 0.8986), (1.48, -4.249, 0.1816), (1.48, -2.703, 0.1705), (1.491, -1.0, -1.0), (1.491, -1.0, 1.0), (1.491, 1.0, -1.0), (1.491, -0.2804, 1.0), (3.491, -1.0, -1.0), (3.491, -1.0, 1.0), (3.491, 1.0, -1.0), (3.491, -0.2804, 1.0), (1.491, -1.0, 0.9264), (1.491, 0.2011, 0.9264), (3.491, 0.2011, 0.9264), (3.491, -1.0, 0.9264), (1.491, -2.327, 0.9305), (1.491, -2.697, 0.9959), (3.491, -2.697, 0.9959), (3.491, -2.327, 0.9305), (1.491, -2.894, 0.9115), (1.491, -3.612, 0.9452), (3.491, -3.612, 0.9452), (3.491, -2.894, 0.9115), (1.475, -2.703, 0.8986), (1.475, -4.249, 0.9096), (3.475, -4.249, 0.9096), (3.475, -2.703, 0.8986), (1.475, -2.703, 0.1705), (1.475, -4.249, 0.1816), (3.475, -4.249, 0.1816), (3.475, -2.703, 0.1705), (-1.245, -2.626, 0.0833), (-1.245, -4.326, 0.09544), (0.9542, -4.326, 0.09544), (0.9542, -2.626, 0.0833), (1.5, -4.326, 0.09544), (1.5, -2.626, 0.0833), (1.494, -2.626, 0.0833), (1.494, -4.326, 0.09544), (3.693, -4.326, 0.09544), (3.693, -2.626, 0.0833), (-1.05, -2.774, -0.01237), (-1.05, -4.343, -0.001174), (0.9793, -4.343, -0.001174), (0.9793, -2.774, -0.01237), (1.483, -4.343, -0.001174), (1.483, -2.774, -0.01237), (1.478, -2.774, -0.01237), (1.478, -4.343, -0.001174), (3.507, -4.343, -0.001174), (3.507, -2.774, -0.01237)], [], [(8, 1, 3, 9), (9, 3, 7, 10), (10, 7, 5, 11), (11, 5, 14, 15), (2, 6, 4, 0), (7, 3, 1, 5), (4, 11, 8, 0), (6, 10, 11, 4), (2, 9, 10, 6), (0, 8, 9, 2), (14, 13, 17, 18), (5, 1, 13, 14), (8, 11, 15, 12), (1, 8, 12, 13), (19, 18, 22, 23), (15, 14, 18, 19), (13, 12, 16, 17), (12, 15, 19, 16), (22, 26, 30, 28), (17, 16, 20, 21), (16, 19, 23, 20), (18, 17, 21, 22), (56, 59, 69, 66), (21, 20, 24, 25), (20, 23, 27, 24), (22, 21, 25, 26), (29, 28, 30, 31), (26, 25, 61, 62), (23, 22, 28, 29), (27, 23, 29, 31), (40, 33, 35, 41), (41, 35, 39, 42), (42, 39, 37, 43), (43, 37, 46, 47), (34, 38, 36, 32), (39, 35, 33, 37), (36, 43, 40, 32), (38, 42, 43, 36), (34, 41, 42, 38), (32, 40, 41, 34), (46, 45, 49, 50), (37, 33, 45, 46), (40, 43, 47, 44), (33, 40, 44, 45), (51, 50, 54, 55), (47, 46, 50, 51), (45, 44, 48, 49), (44, 47, 51, 48), (55, 54, 58, 59), (49, 48, 52, 53), (48, 51, 55, 52), (50, 49, 53, 54), (59, 58, 68, 69), (53, 52, 56, 57), (52, 55, 59, 56), (54, 53, 57, 58), (68, 67, 77, 78), (62, 61, 71, 72), (65, 64, 74, 75), (30, 26, 62, 64), (57, 56, 66, 67), (31, 30, 64, 65), (24, 27, 63, 60), (58, 57, 67, 68), (25, 24, 60, 61), (27, 31, 65, 63), (73, 72, 71, 70), (72, 73, 75, 74), (79, 78, 77, 76), (64, 62, 72, 74), (69, 68, 78, 79), (63, 65, 75, 73), (60, 63, 73, 70), (66, 69, 79, 76), (61, 60, 70, 71), (67, 66, 76, 77)])
_uv = me_cube_023.uv_layers.new(name='UVMap')
_uv.uv.foreach_set('vector', [0.6158, 0.0, 0.625, 0.0, 0.625, 0.25, 0.6158, 0.25, 0.6158, 0.25, 0.625, 0.25, 0.625, 0.5, 0.6158, 0.5, 0.6158, 0.5, 0.625, 0.5, 0.625, 0.75, 0.6158, 0.75, 0.6158, 0.75, 0.625, 0.75, 0.625, 0.75, 0.6158, 0.75, 0.125, 0.5, 0.375, 0.5, 0.375, 0.75, 0.125, 0.75, 0.625, 0.5, 0.875, 0.5, 0.875, 0.75, 0.625, 0.75, 0.375, 0.75, 0.6158, 0.75, 0.6158, 1.0, 0.375, 1.0, 0.375, 0.5, 0.6158, 0.5, 0.6158, 0.75, 0.375, 0.75, 0.375, 0.25, 0.6158, 0.25, 0.6158, 0.5, 0.375, 0.5, 0.375, 0.0, 0.6158, 0.0, 0.6158, 0.25, 0.375, 0.25, 0.625, 0.75, 0.875, 0.75, 0.875, 0.75, 0.625, 0.75, 0.625, 0.75, 0.875, 0.75, 0.875, 0.75, 0.625, 0.75, 0.6158, 1.0, 0.6158, 0.75, 0.6158, 0.75, 0.6158, 1.0, 0.625, 0.0, 0.6158, 0.0, 0.6158, 0.0, 0.625, 0.0, 0.6158, 0.75, 0.625, 0.75, 0.625, 0.75, 0.6158, 0.75, 0.6158, 0.75, 0.625, 0.75, 0.625, 0.75, 0.6158, 0.75, 0.625, 0.0, 0.6158, 0.0, 0.6158, 0.0, 0.625, 0.0, 0.6158, 1.0, 0.6158, 0.75, 0.6158, 0.75, 0.6158, 1.0, 0.625, 0.75, 0.625, 0.75, 0.625, 0.75, 0.625, 0.75, 0.625, 0.0, 0.6158, 0.0, 0.6158, 0.0, 0.625, 0.0, 0.6158, 1.0, 0.6158, 0.75, 0.6158, 0.75, 0.6158, 1.0, 0.625, 0.75, 0.875, 0.75, 0.875, 0.75, 0.625, 0.75, 0.6158, 1.0, 0.6158, 0.75, 0.6158, 0.75, 0.6158, 1.0, 0.625, 0.0, 0.6158, 0.0, 0.6158, 0.0, 0.625, 0.0, 0.6158, 1.0, 0.6158, 0.75, 0.6158, 0.75, 0.6158, 1.0, 0.625, 0.75, 0.875, 0.75, 0.875, 0.75, 0.625, 0.75, 0.6158, 0.75, 0.625, 0.75, 0.625, 0.75, 0.6158, 0.75, 0.625, 0.75, 0.875, 0.75, 0.875, 0.75, 0.625, 0.75, 0.6158, 0.75, 0.625, 0.75, 0.625, 0.75, 0.6158, 0.75, 0.6158, 0.75, 0.6158, 0.75, 0.6158, 0.75, 0.6158, 0.75, 0.6158, 0.0, 0.625, 0.0, 0.625, 0.25, 0.6158, 0.25, 0.6158, 0.25, 0.625, 0.25, 0.625, 0.5, 0.6158, 0.5, 0.6158, 0.5, 0.625, 0.5, 0.625, 0.75, 0.6158, 0.75, 0.6158, 0.75, 0.625, 0.75, 0.625, 0.75, 0.6158, 0.75, 0.125, 0.5, 0.375, 0.5, 0.375, 0.75, 0.125, 0.75, 0.625, 0.5, 0.875, 0.5, 0.875, 0.75, 0.625, 0.75, 0.375, 0.75, 0.6158, 0.75, 0.6158, 1.0, 0.375, 1.0, 0.375, 0.5, 0.6158, 0.5, 0.6158, 0.75, 0.375, 0.75, 0.375, 0.25, 0.6158, 0.25, 0.6158, 0.5, 0.375, 0.5, 0.375, 0.0, 0.6158, 0.0, 0.6158, 0.25, 0.375, 0.25, 0.625, 0.75, 0.875, 0.75, 0.875, 0.75, 0.625, 0.75, 0.625, 0.75, 0.875, 0.75, 0.875, 0.75, 0.625, 0.75, 0.6158, 1.0, 0.6158, 0.75, 0.6158, 0.75, 0.6158, 1.0, 0.625, 0.0, 0.6158, 0.0, 0.6158, 0.0, 0.625, 0.0, 0.6158, 0.75, 0.625, 0.75, 0.625, 0.75, 0.6158, 0.75, 0.6158, 0.75, 0.625, 0.75, 0.625, 0.75, 0.6158, 0.75, 0.625, 0.0, 0.6158, 0.0, 0.6158, 0.0, 0.625, 0.0, 0.6158, 1.0, 0.6158, 0.75, 0.6158, 0.75, 0.6158, 1.0, 0.6158, 0.75, 0.625, 0.75, 0.625, 0.75, 0.6158, 0.75, 0.625, 0.0, 0.6158, 0.0, 0.6158, 0.0, 0.625, 0.0, 0.6158, 1.0, 0.6158, 0.75, 0.6158, 0.75, 0.6158, 1.0, 0.625, 0.75, 0.875, 0.75, 0.875, 0.75, 0.625, 0.75, 0.6158, 0.75, 0.625, 0.75, 0.625, 0.75, 0.6158, 0.75, 0.625, 0.0, 0.6158, 0.0, 0.6158, 0.0, 0.625, 0.0, 0.6158, 1.0, 0.6158, 0.75, 0.6158, 0.75, 0.6158, 1.0, 0.625, 0.75, 0.875, 0.75, 0.875, 0.75, 0.625, 0.75, 0.625, 0.75, 0.875, 0.75, 0.875, 0.75, 0.625, 0.75, 0.625, 0.75, 0.875, 0.75, 0.875, 0.75, 0.625, 0.75, 0.6158, 0.75, 0.625, 0.75, 0.625, 0.75, 0.6158, 0.75, 0.625, 0.75, 0.625, 0.75, 0.625, 0.75, 0.625, 0.75, 0.625, 0.0, 0.6158, 0.0, 0.6158, 0.0, 0.625, 0.0, 0.6158, 0.75, 0.625, 0.75, 0.625, 0.75, 0.6158, 0.75, 0.6158, 1.0, 0.6158, 0.75, 0.6158, 0.75, 0.6158, 1.0, 0.625, 0.75, 0.875, 0.75, 0.875, 0.75, 0.625, 0.75, 0.625, 0.0, 0.6158, 0.0, 0.6158, 0.0, 0.625, 0.0, 0.6158, 0.75, 0.6158, 0.75, 0.6158, 0.75, 0.6158, 0.75, 0.6158, 0.75, 0.625, 0.75, 0.625, 1.0, 0.6158, 1.0, 0.625, 0.75, 0.6158, 0.75, 0.6158, 0.75, 0.625, 0.75, 0.6158, 0.75, 0.625, 0.75, 0.625, 1.0, 0.6158, 1.0, 0.625, 0.75, 0.625, 0.75, 0.625, 0.75, 0.625, 0.75, 0.6158, 0.75, 0.625, 0.75, 0.625, 0.75, 0.6158, 0.75, 0.6158, 0.75, 0.6158, 0.75, 0.6158, 0.75, 0.6158, 0.75, 0.6158, 1.0, 0.6158, 0.75, 0.6158, 0.75, 0.6158, 1.0, 0.6158, 1.0, 0.6158, 0.75, 0.6158, 0.75, 0.6158, 1.0, 0.625, 0.0, 0.6158, 0.0, 0.6158, 0.0, 0.625, 0.0, 0.625, 0.0, 0.6158, 0.0, 0.6158, 0.0, 0.625, 0.0])
me_cube_023.materials.append(mat_material_002)
me_cube_023.update()
me_cube_027 = bpy.data.meshes.new('Cube.027')
me_cube_027.from_pydata([(-1.0, -1.0, -1.0), (-1.0, 1.0, -1.0), (1.0, -1.0, -1.0), (1.0, 1.0, -1.0), (-1.0, -1.0, 0.7061), (-1.0, -0.7061, 1.0), (-1.0, -0.9606, 0.853), (-1.0, -0.853, 0.9606), (-1.0, 0.7061, 1.0), (-1.0, 1.0, 0.7061), (-1.0, 0.853, 0.9606), (-1.0, 0.9606, 0.853), (1.0, -0.7061, 1.0), (1.0, -1.0, 0.7061), (1.0, -0.853, 0.9606), (1.0, -0.9606, 0.853), (1.0, 1.0, 0.7061), (1.0, 0.7061, 1.0), (1.0, 0.9606, 0.853), (1.0, 0.853, 0.9606)], [], [(17, 8, 5, 12), (3, 16, 18, 19, 17, 12, 14, 15, 13, 2), (0, 4, 6, 7, 5, 8, 10, 11, 9, 1), (1, 3, 2, 0), (1, 9, 16, 3), (8, 17, 19, 10), (10, 19, 18, 11), (11, 18, 16, 9), (12, 5, 7, 14), (14, 7, 6, 15), (15, 6, 4, 13), (2, 13, 4, 0)])
_uv = me_cube_027.uv_layers.new(name='UVMap')
_uv.uv.foreach_set('vector', [0.625, 0.5367, 0.875, 0.5367, 0.875, 0.7133, 0.625, 0.7133, 0.375, 0.5, 0.5883, 0.5, 0.6066, 0.5049, 0.6201, 0.5184, 0.625, 0.5367, 0.625, 0.7133, 0.6201, 0.7316, 0.6066, 0.7451, 0.5883, 0.75, 0.375, 0.75, 0.375, 0.0, 0.5883, 0.0, 0.6066, 0.004922, 0.6201, 0.01837, 0.625, 0.03674, 0.625, 0.2133, 0.6201, 0.2316, 0.6066, 0.2451, 0.5883, 0.25, 0.375, 0.25, 0.125, 0.5, 0.375, 0.5, 0.375, 0.75, 0.125, 0.75, 0.375, 0.25, 0.5883, 0.25, 0.5883, 0.5, 0.375, 0.5, 0.875, 0.5367, 0.625, 0.5367, 0.625, 0.5, 0.875, 0.5, 0.625, 0.25, 0.625, 0.5, 0.6066, 0.5, 0.6066, 0.25, 0.6066, 0.25, 0.6066, 0.5, 0.5883, 0.5, 0.5883, 0.25, 0.625, 0.7133, 0.875, 0.7133, 0.875, 0.75, 0.625, 0.75, 0.625, 0.75, 0.625, 1.0, 0.6066, 1.0, 0.6066, 0.75, 0.6066, 0.75, 0.6066, 1.0, 0.5883, 1.0, 0.5883, 0.75, 0.375, 0.75, 0.5883, 0.75, 0.5883, 1.0, 0.375, 1.0])
me_cube_027.materials.append(mat_material_006)
me_cube_027.update()
me_circle = bpy.data.meshes.new('Circle')
me_circle.from_pydata([(1.692e-07, 0.8226, 1.692e-07), (-0.3148, 0.76, 1.692e-07), (-0.5817, 0.5817, 1.692e-07), (-0.76, 0.3148, 1.692e-07), (-0.8226, 0.0, 1.692e-07), (-0.76, -0.3148, 1.692e-07), (-0.5817, -0.5817, 1.692e-07), (-0.3148, -0.76, 1.692e-07), (1.692e-07, -0.8226, 1.692e-07), (0.3148, -0.76, 1.692e-07), (0.5817, -0.5817, 1.692e-07), (0.76, -0.3148, 1.692e-07), (0.8226, 0.0, 1.692e-07), (0.76, 0.3148, 1.692e-07), (0.5817, 0.5817, 1.692e-07), (0.3148, 0.76, 1.692e-07), (-1.354e-07, 1.142, -1.354e-07), (-0.437, 1.055, -1.354e-07), (-0.8075, 0.8075, -1.354e-07), (-1.055, 0.437, -1.354e-07), (-1.142, 0.0, -1.354e-07), (-1.055, -0.437, -1.354e-07), (-0.8075, -0.8075, -1.354e-07), (-0.437, -1.055, -1.354e-07), (-1.354e-07, -1.142, -1.354e-07), (0.437, -1.055, -1.354e-07), (0.8075, -0.8075, -1.354e-07), (1.055, -0.437, -1.354e-07), (1.142, 0.0, -1.354e-07), (1.055, 0.437, -1.354e-07), (0.8075, 0.8075, -1.354e-07), (0.437, 1.055, -1.354e-07), (-0.3827, 0.9239, 0.365), (2.755e-08, 1.0, 0.365), (-0.7071, 0.7071, 0.365), (-0.9239, 0.3827, 0.365), (-1.0, 0.0, 0.365), (-0.9239, -0.3827, 0.365), (-0.7071, -0.7071, 0.365), (-0.3827, -0.9239, 0.365), (2.755e-08, -1.0, 0.365), (0.3827, -0.9239, 0.365), (0.7071, -0.7071, 0.365), (0.9239, -0.3827, 0.365), (1.0, 0.0, 0.365), (0.9239, 0.3827, 0.365), (0.7071, 0.7071, 0.365), (0.3827, 0.9239, 0.365), (-0.437, 1.055, 0.365), (-1.079e-07, 1.142, 0.365), (-0.8075, 0.8075, 0.365), (-1.055, 0.437, 0.365), (-1.142, 0.0, 0.365), (-1.055, -0.437, 0.365), (-0.8075, -0.8075, 0.365), (-0.437, -1.055, 0.365), (-1.079e-07, -1.142, 0.365), (0.437, -1.055, 0.365), (0.8075, -0.8075, 0.365), (1.055, -0.437, 0.365), (1.142, 0.0, 0.365), (1.055, 0.437, 0.365), (0.8075, 0.8075, 0.365), (0.437, 1.055, 0.365)], [], [(12, 28, 27, 11), (5, 21, 20, 4), (13, 29, 28, 12), (6, 22, 21, 5), (14, 30, 29, 13), (7, 23, 22, 6), (15, 31, 30, 14), (8, 24, 23, 7), (1, 17, 16, 0), (0, 16, 31, 15), (9, 25, 24, 8), (2, 18, 17, 1), (10, 26, 25, 9), (3, 19, 18, 2), (11, 27, 26, 10), (4, 20, 19, 3), (44, 43, 59, 60), (37, 36, 52, 53), (45, 44, 60, 61), (38, 37, 53, 54), (46, 45, 61, 62), (39, 38, 54, 55), (47, 46, 62, 63), (40, 39, 55, 56), (32, 33, 49, 48), (33, 47, 63, 49), (41, 40, 56, 57), (34, 32, 48, 50), (42, 41, 57, 58), (35, 34, 50, 51), (43, 42, 58, 59), (36, 35, 51, 52), (12, 11, 43, 44), (25, 26, 58, 57), (13, 12, 44, 45), (26, 27, 59, 58), (14, 13, 45, 46), (1, 0, 33, 32), (27, 28, 60, 59), (15, 14, 46, 47), (2, 1, 32, 34), (28, 29, 61, 60), (0, 15, 47, 33), (3, 2, 34, 35), (29, 30, 62, 61), (16, 17, 48, 49), (4, 3, 35, 36), (30, 31, 63, 62), (17, 18, 50, 48), (5, 4, 36, 37), (31, 16, 49, 63), (18, 19, 51, 50), (6, 5, 37, 38), (19, 20, 52, 51), (7, 6, 38, 39), (20, 21, 53, 52), (8, 7, 39, 40), (21, 22, 54, 53), (9, 8, 40, 41), (22, 23, 55, 54), (10, 9, 41, 42), (23, 24, 56, 55), (11, 10, 42, 43), (24, 25, 57, 56), (34, 32, 33, 47, 46, 45, 44, 43, 42, 41, 40, 39, 38, 37, 36, 35)])
me_circle.polygons.foreach_set('use_smooth', [1, 1, 1, 1, 1, 1, 1, 1, 1, 1, 1, 1, 1, 1, 1, 1, 1, 1, 1, 1, 1, 1, 1, 1, 1, 1, 1, 1, 1, 1, 1, 1, 1, 1, 1, 1, 1, 1, 1, 1, 1, 1, 1, 1, 1, 1, 1, 1, 1, 1, 1, 1, 1, 1, 1, 1, 1, 1, 1, 1, 1, 1, 1, 1, 0])
_uv = me_circle.uv_layers.new(name='UVMap')
_uv.uv.foreach_set('vector', [0.0, 0.0, 0.0, 0.0, 0.0, 0.0, 0.0, 0.0, 0.0, 0.0, 0.0, 0.0, 0.0, 0.0, 0.0, 0.0, 0.0, 0.0, 0.0, 0.0, 0.0, 0.0, 0.0, 0.0, 0.0, 0.0, 0.0, 0.0, 0.0, 0.0, 0.0, 0.0, 0.0, 0.0, 0.0, 0.0, 0.0, 0.0, 0.0, 0.0, 0.0, 0.0, 0.0, 0.0, 0.0, 0.0, 0.0, 0.0, 0.0, 0.0, 0.0, 0.0, 0.0, 0.0, 0.0, 0.0, 0.0, 0.0, 0.0, 0.0, 0.0, 0.0, 0.0, 0.0, 0.0, 0.0, 0.0, 0.0, 0.0, 0.0, 0.0, 0.0, 0.0, 0.0, 0.0, 0.0, 0.0, 0.0, 0.0, 0.0, 0.0, 0.0, 0.0, 0.0, 0.0, 0.0, 0.0, 0.0, 0.0, 0.0, 0.0, 0.0, 0.0, 0.0, 0.0, 0.0, 0.0, 0.0, 0.0, 0.0, 0.0, 0.0, 0.0, 0.0, 0.0, 0.0, 0.0, 0.0, 0.0, 0.0, 0.0, 0.0, 0.0, 0.0, 0.0, 0.0, 0.0, 0.0, 0.0, 0.0, 0.0, 0.0, 0.0, 0.0, 0.0, 0.0, 0.0, 0.0, 0.0, 0.0, 0.0, 0.0, 0.0, 0.0, 0.0, 0.0, 0.0, 0.0, 0.0, 0.0, 0.0, 0.0, 0.0, 0.0, 0.0, 0.0, 0.0, 0.0, 0.0, 0.0, 0.0, 0.0, 0.0, 0.0, 0.0, 0.0, 0.0, 0.0, 0.0, 0.0, 0.0, 0.0, 0.0, 0.0, 0.0, 0.0, 0.0, 0.0, 0.0, 0.0, 0.0, 0.0, 0.0, 0.0, 0.0, 0.0, 0.0, 0.0, 0.0, 0.0, 0.0, 0.0, 0.0, 0.0, 0.0, 0.0, 0.0, 0.0, 0.0, 0.0, 0.0, 0.0, 0.0, 0.0, 0.0, 0.0, 0.0, 0.0, 0.0, 0.0, 0.0, 0.0, 0.0, 0.0, 0.0, 0.0, 0.0, 0.0, 0.0, 0.0, 0.0, 0.0, 0.0, 0.0, 0.0, 0.0, 0.0, 0.0, 0.0, 0.0, 0.0, 0.0, 0.0, 0.0, 0.0, 0.0, 0.0, 0.0, 0.0, 0.0, 0.0, 0.0, 0.0, 0.0, 0.0, 0.0, 0.0, 0.0, 0.0, 0.0, 0.0, 0.0, 0.0, 0.0, 0.0, 0.0, 0.0, 0.0, 0.0, 0.0, 0.0, 0.0, 0.0, 0.0, 0.0, 0.0, 0.0, 0.0, 0.0, 0.0, 0.0, 0.0, 0.0, 0.0, 0.0, 0.0, 0.0, 0.0, 0.0, 0.0, 0.0, 0.0, 0.0, 0.0, 0.0, 0.0, 0.0, 0.0, 0.0, 0.0, 0.0, 0.0, 0.0, 0.0, 0.0, 0.0, 0.0, 0.0, 0.0, 0.0, 0.0, 0.0, 0.0, 0.0, 0.0, 0.0, 0.0, 0.0, 0.0, 0.0, 0.0, 0.0, 0.0, 0.0, 0.0, 0.0, 0.0, 0.0, 0.0, 0.0, 0.0, 0.0, 0.0, 0.0, 0.0, 0.0, 0.0, 0.0, 0.0, 0.0, 0.0, 0.0, 0.0, 0.0, 0.0, 0.0, 0.0, 0.0, 0.0, 0.0, 0.0, 0.0, 0.0, 0.0, 0.0, 0.0, 0.0, 0.0, 0.0, 0.0, 0.0, 0.0, 0.0, 0.0, 0.0, 0.0, 0.0, 0.0, 0.0, 0.0, 0.0, 0.0, 0.0, 0.0, 0.0, 0.0, 0.0, 0.0, 0.0, 0.0, 0.0, 0.0, 0.0, 0.0, 0.0, 0.0, 0.0, 0.0, 0.0, 0.0, 0.0, 0.0, 0.0, 0.0, 0.0, 0.0, 0.0, 0.0, 0.0, 0.0, 0.0, 0.0, 0.0, 0.0, 0.0, 0.0, 0.0, 0.0, 0.0, 0.0, 0.0, 0.0, 0.0, 0.0, 0.0, 0.0, 0.0, 0.0, 0.0, 0.0, 0.0, 0.0, 0.0, 0.0, 0.0, 0.0, 0.0, 0.0, 0.0, 0.0, 0.0, 0.0, 0.0, 0.0, 0.0, 0.0, 0.0, 0.0, 0.0, 0.0, 0.0, 0.0, 0.0, 0.0, 0.0, 0.0, 0.0, 0.0, 0.0, 0.0, 0.0, 0.0, 0.0, 0.0, 0.0, 0.0, 0.0, 0.0, 0.0, 0.0, 0.0, 0.0, 0.0, 0.0, 0.0, 0.0, 0.0, 0.0, 0.0, 0.0, 0.0, 0.0, 0.0, 0.0, 0.0, 0.0, 0.0, 0.0, 0.0, 0.0, 0.0, 0.0, 0.0, 0.0, 0.0, 0.0, 0.0, 0.0, 0.0, 0.0, 0.0, 0.0, 0.0, 0.0, 0.0, 0.0, 0.0, 0.0, 0.0, 0.0, 0.0, 0.0, 0.0, 0.0, 0.0, 0.0, 0.0, 0.0, 0.0, 0.0, 0.0, 0.0, 0.0, 0.0, 0.0, 0.0, 0.0, 0.0, 0.0, 0.0, 0.0, 0.0, 0.0, 0.0, 0.0, 0.0, 0.0, 0.0, 0.0, 0.0, 0.0, 0.0, 0.0, 0.0, 0.0, 0.0, 0.0, 0.0, 0.0, 0.0, 0.0, 0.0, 0.0, 0.0, 0.0, 0.0, 0.0, 0.0, 0.0, 0.0, 0.0, 0.0, 0.0, 0.0, 0.0, 0.0, 0.0, 0.0, 0.0, 0.0, 0.0, 0.0, 0.0, 0.0])
me_circle.materials.append(mat_material_002)
me_circle.update()

# ---- objects
ob_cube = bpy.data.objects.new('Cube', me_cube_001)
ob_cube_007 = bpy.data.objects.new('Cube.007', me_cube_009)
ob_cube_014 = bpy.data.objects.new('Cube.014', me_cube_019)
ob_cube_016 = bpy.data.objects.new('Cube.016', me_cube_022)
ob_cube_015 = bpy.data.objects.new('Cube.015', me_cube_023)
ob_cube_002 = bpy.data.objects.new('Cube.002', me_cube_027)
ob_circle = bpy.data.objects.new('Circle', me_circle)

# ---- transforms, parenting, visibility, modifiers, constraints
ob_cube.location = (0.0, 0.0, 3.863)
ob_cube.scale = (8.813, 4.205, 3.693)
ob_cube_007.location = (-0.9077, 4.015, 8.48)
ob_cube_007.scale = (0.09959, 0.09959, 1.0)
ob_cube_014.location = (0.09058, 2.939, 11.48)
ob_cube_014.scale = (8.212, 0.03215, 0.03215)
ob_cube_016.location = (-1.42, 3.017, 10.97)
ob_cube_016.scale = (0.1971, 0.05423, 0.5953)
ob_cube_015.location = (3.342, 3.017, 10.97)
ob_cube_015.scale = (0.1971, 0.05423, 0.5953)
ob_cube_002.location = (-7.222, 0.0, 8.475)
ob_circle.location = (-6.216, 0.0, 8.592)
ob_circle.rotation_euler = (-0.0, 1.571, 0.0)
ob_circle.scale = (0.6222, 0.6222, 0.6222)
_m = ob_circle.modifiers.new('Auto Smooth', 'NODES')
_m.node_group = ng_auto_smooth
_gi = [s.identifier for s in ng_auto_smooth.interface.items_tree if s.item_type == 'SOCKET' and s.in_out == 'INPUT']
_m[_gi[1]] = 0.5236  # Angle

# ---- collection membership
col_collection.objects.link(ob_cube)
col_collection.objects.link(ob_cube_007)
col_collection.objects.link(ob_cube_014)
col_collection.objects.link(ob_cube_016)
col_collection.objects.link(ob_cube_015)
col_collection.objects.link(ob_cube_002)
col_collection.objects.link(ob_circle)

# ---- scene / render settings (as saved in the file)
scene.frame_start = 1; scene.frame_end = 250; scene.frame_set(1)
scene.render.engine = 'BLENDER_EEVEE_NEXT'
scene.cycles.sampling_pattern = 'TABULATED_SOBOL'
scene.view_settings.view_transform = 'Filmic'
bpy.context.view_layer.update()

# ---- added for rendering (the .blend has no active camera and no usable light): camera, sun
cam_auto = bpy.data.cameras.new('AutoCamera')
cam_auto.lens = 50.0
cam_auto.sensor_width = 36.0
cam_auto.clip_end = 1000.0
ob_auto_camera = bpy.data.objects.new('AutoCamera', cam_auto)
scene.collection.objects.link(ob_auto_camera)
ob_auto_camera.location = (21.7874, -26.1449, 24.1785)
ob_auto_camera.rotation_euler = (1.09748, -7.21219e-08, 0.694738)
scene.camera = ob_auto_camera
light_auto_sun = bpy.data.lights.new('AutoSun', 'SUN')
light_auto_sun.energy = 3.0
light_auto_sun.angle = 0.0523599
ob_auto_sun = bpy.data.objects.new('AutoSun', light_auto_sun)
scene.collection.objects.link(ob_auto_sun)
ob_auto_sun.rotation_euler = (0.872665, 0.174533, 0.523599)
bpy.context.view_layer.update()
